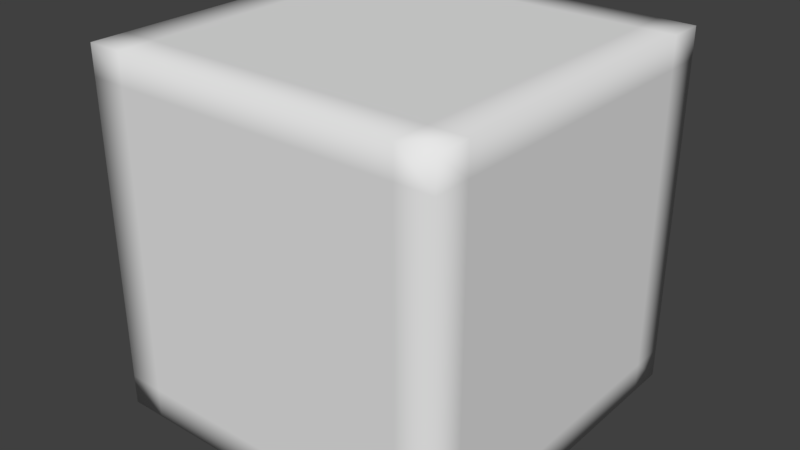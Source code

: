 # Source: cubecharacter.blend  (saved by Blender 2.79.0; exported with 4.5.12 LTS)
import bpy
from mathutils import Matrix  # noqa: F401  (used for matrix-valued properties, if any)

bpy.ops.wm.read_factory_settings(use_empty=True)
scene = bpy.context.scene
scene.name = 'Scene'

# ---- collections
col_collection_1 = bpy.data.collections.new('Collection 1'); scene.collection.children.link(col_collection_1)

# ---- materials (node trees are filled in below, after node groups)
mat_material = bpy.data.materials.new('Material')
mat_material.alpha_threshold = 0.0
mat_material.use_transparent_shadow = False
mat_material.roughness = 0.5
mat_material.line_color = (0.0, 0.0, 0.0, 1.0)

# ---- material node trees

# ---- world
world_world = bpy.data.worlds.new('World'); scene.world = world_world
world_world.color = (0.05088, 0.05088, 0.05088)
world_world.use_sun_shadow = False
world_world.sun_shadow_jitter_overblur = 0.0
world_world.cycles.sampling_method = 'MANUAL'

# ---- meshes
me_cube = bpy.data.meshes.new('Cube')
me_cube.from_pydata([(1.0, 1.0, -1.0), (1.0, -1.0, -1.0), (-1.0, -1.0, -1.0), (-1.0, 1.0, -1.0), (1.0, 1.0, 1.0), (1.0, -1.0, 1.0), (-1.0, -1.0, 1.0), (-1.0, 1.0, 1.0), (1.0, 0.6, -1.0), (1.0, 0.2, -1.0), (1.0, -0.2, -1.0), (1.0, -0.6, -1.0), (-1.0, -0.6, -1.0), (-1.0, -0.2, -1.0), (-1.0, 0.2, -1.0), (-1.0, 0.6, -1.0), (1.0, 0.6, 1.0), (1.0, 0.2, 1.0), (1.0, -0.2, 1.0), (1.0, -0.6, 1.0), (-1.0, -0.6, 1.0), (-1.0, -0.2, 1.0), (-1.0, 0.2, 1.0), (-1.0, 0.6, 1.0), (1.0, 1.0, -0.6667), (1.0, 1.0, -0.3333), (1.0, 1.0, 2.98e-08), (1.0, 1.0, 0.3333), (1.0, 1.0, 0.6667), (1.0, -1.0, -0.6667), (1.0, -1.0, -0.3333), (1.0, -1.0, 2.98e-08), (1.0, -1.0, 0.3333), (1.0, -1.0, 0.6667), (-1.0, -1.0, -0.6667), (-1.0, -1.0, -0.3333), (-1.0, -1.0, 2.98e-08), (-1.0, -1.0, 0.3333), (-1.0, -1.0, 0.6667), (-1.0, 1.0, -0.6667), (-1.0, 1.0, -0.3333), (-1.0, 1.0, 2.98e-08), (-1.0, 1.0, 0.3333), (-1.0, 1.0, 0.6667), (-1.0, -0.6, 0.6667), (-1.0, -0.6, 0.3333), (-1.0, -0.6, -2.98e-08), (-1.0, -0.6, -0.3333), (-1.0, -0.6, -0.6667), (-1.0, -0.2, 0.6667), (-1.0, -0.2, 0.3333), (-1.0, -0.2, -2.98e-08), (-1.0, -0.2, -0.3333), (-1.0, -0.2, -0.6667), (-1.0, 0.2, 0.6667), (-1.0, 0.2, 0.3333), (-1.0, 0.2, -2.98e-08), (-1.0, 0.2, -0.3333), (-1.0, 0.2, -0.6667), (-1.0, 0.6, 0.6667), (-1.0, 0.6, 0.3333), (-1.0, 0.6, -2.98e-08), (-1.0, 0.6, -0.3333), (-1.0, 0.6, -0.6667), (1.0, 0.6, 0.6667), (1.0, 0.6, 0.3333), (1.0, 0.6, -2.98e-08), (1.0, 0.6, -0.3333), (1.0, 0.6, -0.6667), (1.0, 0.2, 0.6667), (1.0, 0.2, 0.3333), (1.0, 0.2, -2.98e-08), (1.0, 0.2, -0.3333), (1.0, 0.2, -0.6667), (1.0, -0.2, 0.6667), (1.0, -0.2, 0.3333), (1.0, -0.2, -2.98e-08), (1.0, -0.2, -0.3333), (1.0, -0.2, -0.6667), (1.0, -0.6, 0.6667), (1.0, -0.6, 0.3333), (1.0, -0.6, -2.98e-08), (1.0, -0.6, -0.3333), (1.0, -0.6, -0.6667), (0.6, 1.0, -1.0), (0.2, 1.0, -1.0), (-0.2, 1.0, -1.0), (-0.6, 1.0, -1.0), (0.6, -1.0, -1.0), (0.2, -1.0, -1.0), (-0.2, -1.0, -1.0), (-0.6, -1.0, -1.0), (0.6, 1.0, 1.0), (0.2, 1.0, 1.0), (-0.2, 1.0, 1.0), (-0.6, 1.0, 1.0), (0.6, -1.0, 1.0), (0.2, -1.0, 1.0), (-0.2, -1.0, 1.0), (-0.6, -1.0, 1.0), (-0.6, 0.6, 1.0), (-0.2, 0.6, 1.0), (0.2, 0.6, 1.0), (0.6, 0.6, 1.0), (-0.6, 0.2, 1.0), (-0.2, 0.2, 1.0), (0.2, 0.2, 1.0), (0.6, 0.2, 1.0), (-0.6, -0.2, 1.0), (-0.2, -0.2, 1.0), (0.2, -0.2, 1.0), (0.6, -0.2, 1.0), (-0.6, -0.6, 1.0), (-0.2, -0.6, 1.0), (0.2, -0.6, 1.0), (0.6, -0.6, 1.0), (0.6, 0.6, -1.0), (0.2, 0.6, -1.0), (-0.2, 0.6, -1.0), (-0.6, 0.6, -1.0), (0.6, 0.2, -1.0), (0.2, 0.2, -1.0), (-0.2, 0.2, -1.0), (-0.6, 0.2, -1.0), (0.6, -0.2, -1.0), (0.2, -0.2, -1.0), (-0.2, -0.2, -1.0), (-0.6, -0.2, -1.0), (0.6, -0.6, -1.0), (0.2, -0.6, -1.0), (-0.2, -0.6, -1.0), (-0.6, -0.6, -1.0), (0.6, 1.0, 0.6667), (0.2, 1.0, 0.6667), (-0.2, 1.0, 0.6667), (-0.6, 1.0, 0.6667), (0.6, 1.0, 0.3333), (0.2, 1.0, 0.3333), (-0.2, 1.0, 0.3333), (-0.6, 1.0, 0.3333), (0.6, 1.0, 2.98e-08), (0.2, 1.0, 2.98e-08), (-0.2, 1.0, 2.98e-08), (-0.6, 1.0, 2.98e-08), (0.6, 1.0, -0.3333), (0.2, 1.0, -0.3333), (-0.2, 1.0, -0.3333), (-0.6, 1.0, -0.3333), (0.6, 1.0, -0.6667), (0.2, 1.0, -0.6667), (-0.2, 1.0, -0.6667), (-0.6, 1.0, -0.6667), (0.6, -1.0, -0.6667), (0.2, -1.0, -0.6667), (-0.2, -1.0, -0.6667), (-0.6, -1.0, -0.6667), (0.6, -1.0, -0.3333), (0.2, -1.0, -0.3333), (-0.2, -1.0, -0.3333), (-0.6, -1.0, -0.3333), (0.6, -1.0, 2.98e-08), (0.2, -1.0, 2.98e-08), (-0.2, -1.0, 2.98e-08), (-0.6, -1.0, 2.98e-08), (0.6, -1.0, 0.3333), (0.2, -1.0, 0.3333), (-0.2, -1.0, 0.3333), (-0.6, -1.0, 0.3333), (0.6, -1.0, 0.6667), (0.2, -1.0, 0.6667), (-0.2, -1.0, 0.6667), (-0.6, -1.0, 0.6667), (1.0, -0.8, -1.0), (-0.8, 1.0, -1.0), (1.0, 1.0, 0.8333), (-0.8, -1.0, -1.0), (1.0, -1.0, 0.8333), (-1.0, 0.8, -1.0), (-1.0, -1.0, 0.8333), (-1.0, 1.0, 0.8333), (1.0, -0.8, 1.0), (-0.8, 1.0, 1.0), (-0.8, -1.0, 1.0), (-1.0, 0.8, 1.0), (1.0, 0.8, -1.0), (1.0, 0.4, -1.0), (1.0, -5.96e-08, -1.0), (1.0, -0.4, -1.0), (-1.0, -0.8, -1.0), (-1.0, -0.4, -1.0), (-1.0, 2.682e-07, -1.0), (-1.0, 0.4, -1.0), (1.0, 0.8, 1.0), (1.0, 0.4, 1.0), (1.0, -5.96e-07, 1.0), (1.0, -0.4, 1.0), (-1.0, -0.8, 1.0), (-1.0, -0.4, 1.0), (-1.0, 2.235e-07, 1.0), (-1.0, 0.4, 1.0), (-1.0, -0.6, -0.8333), (-1.0, -0.2, -0.8333), (-1.0, 0.2, -0.8333), (-1.0, 0.6, -0.8333), (1.0, 0.6, -0.8333), (1.0, 0.2, -0.8333), (1.0, -0.2, -0.8333), (1.0, -0.6, -0.8333), (0.8, 0.6, 1.0), (0.8, 0.2, 1.0), (0.8, -0.2, 1.0), (0.8, -0.6, 1.0), (-0.8, 0.6, -1.0), (-0.8, 0.2, -1.0), (-0.8, -0.2, -1.0), (-0.8, -0.6, -1.0), (1.0, 1.0, -0.8333), (1.0, 1.0, -0.5), (1.0, 1.0, -0.1667), (1.0, 1.0, 0.1667), (1.0, 1.0, 0.5), (1.0, -1.0, -0.8333), (1.0, -1.0, -0.5), (1.0, -1.0, -0.1667), (1.0, -1.0, 0.1667), (1.0, -1.0, 0.5), (-1.0, -1.0, -0.8333), (-1.0, -1.0, -0.5), (-1.0, -1.0, -0.1667), (-1.0, -1.0, 0.1667), (-1.0, -1.0, 0.5), (-1.0, 1.0, -0.8333), (-1.0, 1.0, -0.5), (-1.0, 1.0, -0.1667), (-1.0, 1.0, 0.1667), (-1.0, 1.0, 0.5), (-1.0, -0.6, 0.8333), (-1.0, -0.6, 0.5), (-1.0, -0.6, 0.1667), (-1.0, -0.6, -0.1667), (-1.0, -0.6, -0.5), (-1.0, -0.2, 0.8333), (-1.0, -0.2, 0.5), (-1.0, -0.2, 0.1667), (-1.0, -0.2, -0.1667), (-1.0, -0.2, -0.5), (-1.0, 0.2, 0.8333), (-1.0, 0.2, 0.5), (-1.0, 0.2, 0.1667), (-1.0, 0.2, -0.1667), (-1.0, 0.2, -0.5), (-1.0, 0.6, 0.8333), (-1.0, 0.6, 0.5), (-1.0, 0.6, 0.1667), (-1.0, 0.6, -0.1667), (-1.0, 0.6, -0.5), (1.0, 0.6, 0.8333), (1.0, 0.6, 0.5), (1.0, 0.6, 0.1667), (1.0, 0.6, -0.1667), (1.0, 0.6, -0.5), (1.0, 0.2, 0.8333), (1.0, 0.2, 0.5), (1.0, 0.2, 0.1667), (1.0, 0.2, -0.1667), (1.0, 0.2, -0.5), (1.0, -0.2, 0.8333), (1.0, -0.2, 0.5), (1.0, -0.2, 0.1667), (1.0, -0.2, -0.1667), (1.0, -0.2, -0.5), (1.0, -0.6, 0.8333), (1.0, -0.6, 0.5), (1.0, -0.6, 0.1667), (1.0, -0.6, -0.1667), (1.0, -0.6, -0.5), (1.0, -0.4, -0.6667), (1.0, -0.4, -0.3333), (1.0, -0.4, -2.98e-08), (1.0, -0.4, 0.3333), (1.0, -0.4, 0.6667), (1.0, -1.49e-07, -0.6667), (1.0, -2.384e-07, -0.3333), (1.0, -3.278e-07, -2.98e-08), (1.0, -4.172e-07, 0.3333), (1.0, -5.066e-07, 0.6667), (1.0, 0.4, -0.6667), (1.0, 0.4, -0.3333), (1.0, 0.4, -2.98e-08), (1.0, 0.4, 0.3333), (1.0, 0.4, 0.6667), (1.0, 0.8, -0.6667), (1.0, 0.8, -0.3333), (1.0, 0.8, 0.0), (1.0, 0.8, 0.3333), (1.0, 0.8, 0.6667), (-1.0, 0.4, -0.6667), (-1.0, 0.4, -0.3333), (-1.0, 0.4, -2.98e-08), (-1.0, 0.4, 0.3333), (-1.0, 0.4, 0.6667), (-1.0, 2.682e-07, -0.6667), (-1.0, 2.533e-07, -0.3333), (-1.0, 2.384e-07, -2.98e-08), (-1.0, 2.384e-07, 0.3333), (-1.0, 2.384e-07, 0.6667), (-1.0, -0.4, -0.6667), (-1.0, -0.4, -0.3333), (-1.0, -0.4, -2.98e-08), (-1.0, -0.4, 0.3333), (-1.0, -0.4, 0.6667), (-1.0, -0.8, -0.6667), (-1.0, -0.8, -0.3333), (-1.0, -0.8, 0.0), (-1.0, -0.8, 0.3333), (-1.0, -0.8, 0.6667), (-0.8, 1.0, 0.6667), (-0.8, 1.0, 0.3333), (-0.8, 1.0, 2.98e-08), (-0.8, 1.0, -0.3333), (-0.8, 1.0, -0.6667), (-1.0, 0.8, -0.6667), (-1.0, 0.8, -0.3333), (-1.0, 0.8, 0.0), (-1.0, 0.8, 0.3333), (-1.0, 0.8, 0.6667), (-0.8, -1.0, -0.6667), (-0.8, -1.0, -0.3333), (-0.8, -1.0, 2.98e-08), (-0.8, -1.0, 0.3333), (-0.8, -1.0, 0.6667), (1.0, -0.8, -0.6667), (1.0, -0.8, -0.3333), (1.0, -0.8, 0.0), (1.0, -0.8, 0.3333), (1.0, -0.8, 0.6667), (0.8, 1.0, -1.0), (0.4, 1.0, -1.0), (1.341e-07, 1.0, -1.0), (-0.4, 1.0, -1.0), (0.8, -1.0, -1.0), (0.4, -1.0, -1.0), (-2.98e-08, -1.0, -1.0), (-0.4, -1.0, -1.0), (0.8, 1.0, 1.0), (0.4, 1.0, 1.0), (2.384e-07, 1.0, 1.0), (-0.4, 1.0, 1.0), (0.8, -1.0, 1.0), (0.4, -1.0, 1.0), (-4.917e-07, -1.0, 1.0), (-0.4, -1.0, 1.0), (-0.8, 0.6, 1.0), (-0.4, 0.6, 1.0), (1.49e-07, 0.6, 1.0), (0.4, 0.6, 1.0), (-0.8, 0.2, 1.0), (-0.4, 0.2, 1.0), (0.0, 0.2, 1.0), (0.4, 0.2, 1.0), (-0.8, -0.2, 1.0), (-0.4, -0.2, 1.0), (-1.788e-07, -0.2, 1.0), (0.4, -0.2, 1.0), (-0.8, -0.6, 1.0), (-0.4, -0.6, 1.0), (-3.427e-07, -0.6, 1.0), (0.4, -0.6, 1.0), (0.8, 0.6, -1.0), (0.4, 0.6, -1.0), (1.043e-07, 0.6, -1.0), (-0.4, 0.6, -1.0), (0.8, 0.2, -1.0), (0.4, 0.2, -1.0), (7.451e-08, 0.2, -1.0), (-0.4, 0.2, -1.0), (0.8, -0.2, -1.0), (0.4, -0.2, -1.0), (5.96e-08, -0.2, -1.0), (-0.4, -0.2, -1.0), (0.8, -0.6, -1.0), (0.4, -0.6, -1.0), (0.0, -0.6, -1.0), (-0.4, -0.6, -1.0), (0.8, 1.0, 0.6667), (0.4, 1.0, 0.6667), (2.831e-07, 1.0, 0.6667), (-0.4, 1.0, 0.6667), (0.8, 1.0, 0.3333), (0.4, 1.0, 0.3333), (2.086e-07, 1.0, 0.3333), (-0.4, 1.0, 0.3333), (0.8, 1.0, 2.98e-08), (0.4, 1.0, 2.98e-08), (2.086e-07, 1.0, 2.98e-08), (-0.4, 1.0, 2.98e-08), (0.8, 1.0, -0.3333), (0.4, 1.0, -0.3333), (2.384e-07, 1.0, -0.3333), (-0.4, 1.0, -0.3333), (0.8, 1.0, -0.6667), (0.4, 1.0, -0.6667), (1.937e-07, 1.0, -0.6667), (-0.4, 1.0, -0.6667), (0.8, -1.0, -0.6667), (0.4, -1.0, -0.6667), (-1.192e-07, -1.0, -0.6667), (-0.4, -1.0, -0.6667), (0.8, -1.0, -0.3333), (0.4, -1.0, -0.3333), (-1.788e-07, -1.0, -0.3333), (-0.4, -1.0, -0.3333), (0.8, -1.0, 2.98e-08), (0.4, -1.0, 2.98e-08), (-2.98e-07, -1.0, 2.98e-08), (-0.4, -1.0, 2.98e-08), (0.8, -1.0, 0.3333), (0.4, -1.0, 0.3333), (-3.725e-07, -1.0, 0.3333), (-0.4, -1.0, 0.3333), (0.8, -1.0, 0.6667), (0.4, -1.0, 0.6667), (-4.619e-07, -1.0, 0.6667), (-0.4, -1.0, 0.6667), (0.6, -1.0, 0.5), (0.2, -1.0, 0.5), (-0.2, -1.0, 0.5), (-0.6, -1.0, 0.5), (0.6, -1.0, 0.1667), (0.2, -1.0, 0.1667), (-0.2, -1.0, 0.1667), (-0.6, -1.0, 0.1667), (0.6, -1.0, -0.1667), (0.2, -1.0, -0.1667), (-0.2, -1.0, -0.1667), (-0.6, -1.0, -0.1667), (0.6, -1.0, -0.5), (0.2, -1.0, -0.5), (-0.2, -1.0, -0.5), (-0.6, -1.0, -0.5), (0.6, -1.0, -0.8333), (0.2, -1.0, -0.8333), (-0.2, -1.0, -0.8333), (-0.6, -1.0, -0.8333), (0.6, 1.0, -0.5), (0.2, 1.0, -0.5), (-0.2, 1.0, -0.5), (-0.6, 1.0, -0.5), (0.6, 1.0, -0.1667), (0.2, 1.0, -0.1667), (-0.2, 1.0, -0.1667), (-0.6, 1.0, -0.1667), (0.6, 1.0, 0.1667), (0.2, 1.0, 0.1667), (-0.2, 1.0, 0.1667), (-0.6, 1.0, 0.1667), (0.6, 1.0, 0.5), (0.2, 1.0, 0.5), (-0.2, 1.0, 0.5), (-0.6, 1.0, 0.5), (0.6, 1.0, 0.8333), (0.2, 1.0, 0.8333), (-0.2, 1.0, 0.8333), (-0.6, 1.0, 0.8333), (0.6, -0.4, -1.0), (0.2, -0.4, -1.0), (-0.2, -0.4, -1.0), (-0.6, -0.4, -1.0), (0.6, 0.0, -1.0), (0.2, 7.451e-08, -1.0), (-0.2, 1.49e-07, -1.0), (-0.6, 2.086e-07, -1.0), (0.6, 0.4, -1.0), (0.2, 0.4, -1.0), (-0.2, 0.4, -1.0), (-0.6, 0.4, -1.0), (0.6, 0.8, -1.0), (0.2, 0.8, -1.0), (-0.2, 0.8, -1.0), (-0.6, 0.8, -1.0), (0.6, -0.4, 1.0), (0.2, -0.4, 1.0), (-0.2, -0.4, 1.0), (-0.6, -0.4, 1.0), (0.6, -4.321e-07, 1.0), (0.2, -2.682e-07, 1.0), (-0.2, -1.043e-07, 1.0), (-0.6, 5.96e-08, 1.0), (0.6, 0.4, 1.0), (0.2, 0.4, 1.0), (-0.2, 0.4, 1.0), (-0.6, 0.4, 1.0), (0.6, 0.8, 1.0), (0.2, 0.8, 1.0), (-0.2, 0.8, 1.0), (-0.6, 0.8, 1.0), (0.6, 1.0, -0.8333), (0.2, 1.0, -0.8333), (-0.2, 1.0, -0.8333), (-0.6, 1.0, -0.8333), (0.6, -1.0, 0.8333), (0.2, -1.0, 0.8333), (-0.2, -1.0, 0.8333), (-0.6, -1.0, 0.8333), (0.6, -0.8, 1.0), (0.2, -0.8, 1.0), (-0.2, -0.8, 1.0), (-0.6, -0.8, 1.0), (0.6, -0.8, -1.0), (0.2, -0.8, -1.0), (-0.2, -0.8, -1.0), (-0.6, -0.8, -1.0), (-0.4, -0.8, -1.0), (-1.49e-08, -0.8, -1.0), (0.4, -0.8, -1.0), (0.8, -0.8, -1.0), (-0.4, -0.8, 1.0), (-4.172e-07, -0.8, 1.0), (0.4, -0.8, 1.0), (0.8, -0.8, 1.0), (-0.4, -1.0, 0.8333), (-4.768e-07, -1.0, 0.8333), (0.4, -1.0, 0.8333), (0.8, -1.0, 0.8333), (-0.4, 1.0, -0.8333), (1.639e-07, 1.0, -0.8333), (0.4, 1.0, -0.8333), (0.8, 1.0, -0.8333), (-0.4, 0.8, 1.0), (1.937e-07, 0.8, 1.0), (0.4, 0.8, 1.0), (0.8, 0.8, 1.0), (-0.4, 0.4, 1.0), (7.451e-08, 0.4, 1.0), (0.4, 0.4, 1.0), (0.8, 0.4, 1.0), (-0.4, -1.49e-08, 1.0), (-8.941e-08, -1.937e-07, 1.0), (0.4, -3.427e-07, 1.0), (0.8, -5.215e-07, 1.0), (-0.4, -0.4, 1.0), (-2.608e-07, -0.4, 1.0), (0.4, -0.4, 1.0), (0.8, -0.4, 1.0), (-0.4, 0.8, -1.0), (1.192e-07, 0.8, -1.0), (0.4, 0.8, -1.0), (0.8, 0.8, -1.0), (-0.4, 0.4, -1.0), (8.941e-08, 0.4, -1.0), (0.4, 0.4, -1.0), (0.8, 0.4, -1.0), (-0.4, 1.788e-07, -1.0), (5.96e-08, 1.118e-07, -1.0), (0.4, 3.725e-08, -1.0), (0.8, -2.98e-08, -1.0), (-0.4, -0.4, -1.0), (2.98e-08, -0.4, -1.0), (0.4, -0.4, -1.0), (0.8, -0.4, -1.0), (-0.4, 1.0, 0.8333), (2.533e-07, 1.0, 0.8333), (0.4, 1.0, 0.8333), (0.8, 1.0, 0.8333), (-0.4, 1.0, 0.5), (2.533e-07, 1.0, 0.5), (0.4, 1.0, 0.5), (0.8, 1.0, 0.5), (-0.4, 1.0, 0.1667), (2.086e-07, 1.0, 0.1667), (0.4, 1.0, 0.1667), (0.8, 1.0, 0.1667), (-0.4, 1.0, -0.1667), (2.235e-07, 1.0, -0.1667), (0.4, 1.0, -0.1667), (0.8, 1.0, -0.1667), (-0.4, 1.0, -0.5), (2.235e-07, 1.0, -0.5), (0.4, 1.0, -0.5), (0.8, 1.0, -0.5), (-0.4, -1.0, -0.8333), (-7.451e-08, -1.0, -0.8333), (0.4, -1.0, -0.8333), (0.8, -1.0, -0.8333), (-0.4, -1.0, -0.5), (-1.49e-07, -1.0, -0.5), (0.4, -1.0, -0.5), (0.8, -1.0, -0.5), (-0.4, -1.0, -0.1667), (-2.384e-07, -1.0, -0.1667), (0.4, -1.0, -0.1667), (0.8, -1.0, -0.1667), (-0.4, -1.0, 0.1667), (-3.427e-07, -1.0, 0.1667), (0.4, -1.0, 0.1667), (0.8, -1.0, 0.1667), (-0.4, -1.0, 0.5), (-4.172e-07, -1.0, 0.5), (0.4, -1.0, 0.5), (0.8, -1.0, 0.5), (1.0, -0.8, 0.5), (1.0, -0.8, 0.1667), (1.0, -0.8, -0.1667), (1.0, -0.8, -0.5), (1.0, -0.8, -0.8333), (-0.8, -1.0, 0.5), (-0.8, -1.0, 0.1667), (-0.8, -1.0, -0.1667), (-0.8, -1.0, -0.5), (-0.8, -1.0, -0.8333), (-1.0, 0.8, 0.5), (-1.0, 0.8, 0.1667), (-1.0, 0.8, -0.1667), (-1.0, 0.8, -0.5), (-1.0, 0.8, -0.8333), (-0.8, 1.0, -0.5), (-0.8, 1.0, -0.1667), (-0.8, 1.0, 0.1667), (-0.8, 1.0, 0.5), (-0.8, 1.0, 0.8333), (-1.0, -0.8, 0.5), (-1.0, -0.8, 0.1667), (-1.0, -0.8, -0.1667), (-1.0, -0.8, -0.5), (-1.0, -0.8, -0.8333), (-1.0, -0.4, 0.5), (-1.0, -0.4, 0.1667), (-1.0, -0.4, -0.1667), (-1.0, -0.4, -0.5), (-1.0, -0.4, -0.8333), (-1.0, 2.384e-07, 0.5), (-1.0, 2.384e-07, 0.1667), (-1.0, 2.533e-07, -0.1667), (-1.0, 2.533e-07, -0.5), (-1.0, 2.682e-07, -0.8333), (-1.0, 0.4, 0.5), (-1.0, 0.4, 0.1667), (-1.0, 0.4, -0.1667), (-1.0, 0.4, -0.5), (-1.0, 0.4, -0.8333), (1.0, 0.8, 0.5), (1.0, 0.8, 0.1667), (1.0, 0.8, -0.1667), (1.0, 0.8, -0.5), (1.0, 0.8, -0.8333), (1.0, 0.4, 0.5), (1.0, 0.4, 0.1667), (1.0, 0.4, -0.1667), (1.0, 0.4, -0.5), (1.0, 0.4, -0.8333), (1.0, -4.619e-07, 0.5), (1.0, -3.725e-07, 0.1667), (1.0, -2.831e-07, -0.1667), (1.0, -1.937e-07, -0.5), (1.0, -1.043e-07, -0.8333), (1.0, -0.4, 0.5), (1.0, -0.4, 0.1667), (1.0, -0.4, -0.1667), (1.0, -0.4, -0.5), (1.0, -0.4, -0.8333), (-0.8, -0.4, -1.0), (-0.8, 2.384e-07, -1.0), (-0.8, 0.4, -1.0), (-0.8, 0.8, -1.0), (-0.8, -0.4, 1.0), (-0.8, 1.341e-07, 1.0), (-0.8, 0.4, 1.0), (-0.8, 0.8, 1.0), (1.0, -0.4, 0.8333), (1.0, -5.513e-07, 0.8333), (1.0, 0.4, 0.8333), (1.0, 0.8, 0.8333), (-1.0, 0.4, 0.8333), (-1.0, 2.235e-07, 0.8333), (-1.0, -0.4, 0.8333), (-1.0, -0.8, 0.8333), (-0.8, 1.0, -0.8333), (-1.0, 0.8, 0.8333), (-0.8, -1.0, 0.8333), (1.0, -0.8, 0.8333), (-0.8, -0.8, 1.0), (-0.8, -0.8, -1.0)], [], [(681, 175, 2, 188), (680, 196, 6, 182), (679, 180, 5, 176), (678, 182, 6, 178), (677, 183, 7, 179), (676, 173, 3, 231), (675, 196, 20, 236), (674, 197, 21, 241), (673, 198, 22, 246), (672, 199, 23, 251), (671, 192, 16, 256), (670, 193, 17, 261), (669, 194, 18, 266), (668, 195, 19, 271), (667, 183, 23, 352), (666, 199, 22, 356), (665, 198, 21, 360), (664, 197, 20, 364), (663, 212, 15, 177), (662, 213, 14, 191), (661, 214, 13, 190), (660, 215, 12, 189), (659, 276, 83, 207), (658, 277, 82, 275), (657, 278, 81, 274), (656, 279, 80, 273), (655, 280, 79, 272), (654, 281, 78, 206), (653, 282, 77, 270), (652, 283, 76, 269), (651, 284, 75, 268), (650, 285, 74, 267), (649, 286, 73, 205), (648, 287, 72, 265), (647, 288, 71, 264), (646, 289, 70, 263), (645, 290, 69, 262), (644, 291, 68, 204), (643, 292, 67, 260), (642, 293, 66, 259), (641, 294, 65, 258), (640, 295, 64, 257), (639, 296, 63, 203), (638, 297, 62, 255), (637, 298, 61, 254), (636, 299, 60, 253), (635, 300, 59, 252), (634, 301, 58, 202), (633, 302, 57, 250), (632, 303, 56, 249), (631, 304, 55, 248), (630, 305, 54, 247), (629, 306, 53, 201), (628, 307, 52, 245), (627, 308, 51, 244), (626, 309, 50, 243), (625, 310, 49, 242), (624, 311, 48, 200), (623, 312, 47, 240), (622, 313, 46, 239), (621, 314, 45, 238), (620, 315, 44, 237), (619, 316, 43, 179), (618, 317, 42, 235), (617, 318, 41, 234), (616, 319, 40, 233), (615, 320, 39, 232), (614, 321, 39, 231), (613, 322, 40, 232), (612, 323, 41, 233), (611, 324, 42, 234), (610, 325, 43, 235), (609, 326, 34, 226), (608, 327, 35, 227), (607, 328, 36, 228), (606, 329, 37, 229), (605, 330, 38, 230), (604, 331, 29, 221), (603, 332, 30, 222), (602, 333, 31, 223), (601, 334, 32, 224), (600, 335, 33, 225), (599, 420, 168, 424), (598, 421, 169, 425), (597, 422, 170, 426), (596, 423, 171, 427), (595, 416, 164, 428), (594, 417, 165, 429), (593, 418, 166, 430), (592, 419, 167, 431), (591, 412, 160, 432), (590, 413, 161, 433), (589, 414, 162, 434), (588, 415, 163, 435), (587, 408, 156, 436), (586, 409, 157, 437), (585, 410, 158, 438), (584, 411, 159, 439), (583, 404, 152, 440), (582, 405, 153, 441), (581, 406, 154, 442), (580, 407, 155, 443), (579, 400, 148, 444), (578, 401, 149, 445), (577, 402, 150, 446), (576, 403, 151, 447), (575, 396, 144, 448), (574, 397, 145, 449), (573, 398, 146, 450), (572, 399, 147, 451), (571, 392, 140, 452), (570, 393, 141, 453), (569, 394, 142, 454), (568, 395, 143, 455), (567, 388, 136, 456), (566, 389, 137, 457), (565, 390, 138, 458), (564, 391, 139, 459), (563, 384, 132, 460), (562, 385, 133, 461), (561, 386, 134, 462), (560, 387, 135, 463), (559, 380, 128, 464), (558, 381, 129, 465), (557, 382, 130, 466), (556, 383, 131, 467), (555, 376, 124, 468), (554, 377, 125, 469), (553, 378, 126, 470), (552, 379, 127, 471), (551, 372, 120, 472), (550, 373, 121, 473), (549, 374, 122, 474), (548, 375, 123, 475), (547, 368, 116, 476), (546, 369, 117, 477), (545, 370, 118, 478), (544, 371, 119, 479), (543, 480, 115, 211), (542, 481, 114, 367), (541, 482, 113, 366), (540, 483, 112, 365), (539, 484, 111, 210), (538, 485, 110, 363), (537, 486, 109, 362), (536, 487, 108, 361), (535, 488, 107, 209), (534, 489, 106, 359), (533, 490, 105, 358), (532, 491, 104, 357), (531, 492, 103, 208), (530, 493, 102, 355), (529, 494, 101, 354), (528, 495, 100, 353), (527, 336, 84, 496), (526, 337, 85, 497), (525, 338, 86, 498), (524, 339, 87, 499), (523, 348, 96, 500), (522, 349, 97, 501), (521, 350, 98, 502), (520, 351, 99, 503), (519, 504, 96, 348), (518, 505, 97, 349), (517, 506, 98, 350), (516, 507, 99, 351), (515, 340, 88, 508), (514, 341, 89, 509), (513, 342, 90, 510), (512, 343, 91, 511), (383, 512, 511, 131), (130, 510, 512, 383), (510, 90, 343, 512), (382, 513, 510, 130), (129, 509, 513, 382), (509, 89, 342, 513), (381, 514, 509, 129), (128, 508, 514, 381), (508, 88, 341, 514), (380, 515, 508, 128), (11, 172, 515, 380), (172, 1, 340, 515), (506, 516, 351, 98), (113, 365, 516, 506), (365, 112, 507, 516), (505, 517, 350, 97), (114, 366, 517, 505), (366, 113, 506, 517), (504, 518, 349, 96), (115, 367, 518, 504), (367, 114, 505, 518), (180, 519, 348, 5), (19, 211, 519, 180), (211, 115, 504, 519), (423, 520, 503, 171), (170, 502, 520, 423), (502, 98, 351, 520), (422, 521, 502, 170), (169, 501, 521, 422), (501, 97, 350, 521), (421, 522, 501, 169), (168, 500, 522, 421), (500, 96, 349, 522), (420, 523, 500, 168), (33, 176, 523, 420), (176, 5, 348, 523), (403, 524, 499, 151), (150, 498, 524, 403), (498, 86, 339, 524), (402, 525, 498, 150), (149, 497, 525, 402), (497, 85, 338, 525), (401, 526, 497, 149), (148, 496, 526, 401), (496, 84, 337, 526), (400, 527, 496, 148), (24, 216, 527, 400), (216, 0, 336, 527), (494, 528, 353, 101), (94, 347, 528, 494), (347, 95, 495, 528), (493, 529, 354, 102), (93, 346, 529, 493), (346, 94, 494, 529), (492, 530, 355, 103), (92, 345, 530, 492), (345, 93, 493, 530), (192, 531, 208, 16), (4, 344, 531, 192), (344, 92, 492, 531), (490, 532, 357, 105), (101, 353, 532, 490), (353, 100, 491, 532), (489, 533, 358, 106), (102, 354, 533, 489), (354, 101, 490, 533), (488, 534, 359, 107), (103, 355, 534, 488), (355, 102, 489, 534), (193, 535, 209, 17), (16, 208, 535, 193), (208, 103, 488, 535), (486, 536, 361, 109), (105, 357, 536, 486), (357, 104, 487, 536), (485, 537, 362, 110), (106, 358, 537, 485), (358, 105, 486, 537), (484, 538, 363, 111), (107, 359, 538, 484), (359, 106, 485, 538), (194, 539, 210, 18), (17, 209, 539, 194), (209, 107, 484, 539), (482, 540, 365, 113), (109, 361, 540, 482), (361, 108, 483, 540), (481, 541, 366, 114), (110, 362, 541, 481), (362, 109, 482, 541), (480, 542, 367, 115), (111, 363, 542, 480), (363, 110, 481, 542), (195, 543, 211, 19), (18, 210, 543, 195), (210, 111, 480, 543), (339, 544, 479, 87), (86, 478, 544, 339), (478, 118, 371, 544), (338, 545, 478, 86), (85, 477, 545, 338), (477, 117, 370, 545), (337, 546, 477, 85), (84, 476, 546, 337), (476, 116, 369, 546), (336, 547, 476, 84), (0, 184, 547, 336), (184, 8, 368, 547), (371, 548, 475, 119), (118, 474, 548, 371), (474, 122, 375, 548), (370, 549, 474, 118), (117, 473, 549, 370), (473, 121, 374, 549), (369, 550, 473, 117), (116, 472, 550, 369), (472, 120, 373, 550), (368, 551, 472, 116), (8, 185, 551, 368), (185, 9, 372, 551), (375, 552, 471, 123), (122, 470, 552, 375), (470, 126, 379, 552), (374, 553, 470, 122), (121, 469, 553, 374), (469, 125, 378, 553), (373, 554, 469, 121), (120, 468, 554, 373), (468, 124, 377, 554), (372, 555, 468, 120), (9, 186, 555, 372), (186, 10, 376, 555), (379, 556, 467, 127), (126, 466, 556, 379), (466, 130, 383, 556), (378, 557, 466, 126), (125, 465, 557, 378), (465, 129, 382, 557), (377, 558, 465, 125), (124, 464, 558, 377), (464, 128, 381, 558), (376, 559, 464, 124), (10, 187, 559, 376), (187, 11, 380, 559), (347, 560, 463, 95), (94, 462, 560, 347), (462, 134, 387, 560), (346, 561, 462, 94), (93, 461, 561, 346), (461, 133, 386, 561), (345, 562, 461, 93), (92, 460, 562, 345), (460, 132, 385, 562), (344, 563, 460, 92), (4, 174, 563, 344), (174, 28, 384, 563), (387, 564, 459, 135), (134, 458, 564, 387), (458, 138, 391, 564), (386, 565, 458, 134), (133, 457, 565, 386), (457, 137, 390, 565), (385, 566, 457, 133), (132, 456, 566, 385), (456, 136, 389, 566), (384, 567, 456, 132), (28, 220, 567, 384), (220, 27, 388, 567), (391, 568, 455, 139), (138, 454, 568, 391), (454, 142, 395, 568), (390, 569, 454, 138), (137, 453, 569, 390), (453, 141, 394, 569), (389, 570, 453, 137), (136, 452, 570, 389), (452, 140, 393, 570), (388, 571, 452, 136), (27, 219, 571, 388), (219, 26, 392, 571), (395, 572, 451, 143), (142, 450, 572, 395), (450, 146, 399, 572), (394, 573, 450, 142), (141, 449, 573, 394), (449, 145, 398, 573), (393, 574, 449, 141), (140, 448, 574, 393), (448, 144, 397, 574), (392, 575, 448, 140), (26, 218, 575, 392), (218, 25, 396, 575), (399, 576, 447, 147), (146, 446, 576, 399), (446, 150, 403, 576), (398, 577, 446, 146), (145, 445, 577, 398), (445, 149, 402, 577), (397, 578, 445, 145), (144, 444, 578, 397), (444, 148, 401, 578), (396, 579, 444, 144), (25, 217, 579, 396), (217, 24, 400, 579), (343, 580, 443, 91), (90, 442, 580, 343), (442, 154, 407, 580), (342, 581, 442, 90), (89, 441, 581, 342), (441, 153, 406, 581), (341, 582, 441, 89), (88, 440, 582, 341), (440, 152, 405, 582), (340, 583, 440, 88), (1, 221, 583, 340), (221, 29, 404, 583), (407, 584, 439, 155), (154, 438, 584, 407), (438, 158, 411, 584), (406, 585, 438, 154), (153, 437, 585, 406), (437, 157, 410, 585), (405, 586, 437, 153), (152, 436, 586, 405), (436, 156, 409, 586), (404, 587, 436, 152), (29, 222, 587, 404), (222, 30, 408, 587), (411, 588, 435, 159), (158, 434, 588, 411), (434, 162, 415, 588), (410, 589, 434, 158), (157, 433, 589, 410), (433, 161, 414, 589), (409, 590, 433, 157), (156, 432, 590, 409), (432, 160, 413, 590), (408, 591, 432, 156), (30, 223, 591, 408), (223, 31, 412, 591), (415, 592, 431, 163), (162, 430, 592, 415), (430, 166, 419, 592), (414, 593, 430, 162), (161, 429, 593, 414), (429, 165, 418, 593), (413, 594, 429, 161), (160, 428, 594, 413), (428, 164, 417, 594), (412, 595, 428, 160), (31, 224, 595, 412), (224, 32, 416, 595), (419, 596, 427, 167), (166, 426, 596, 419), (426, 170, 423, 596), (418, 597, 426, 166), (165, 425, 597, 418), (425, 169, 422, 597), (417, 598, 425, 165), (164, 424, 598, 417), (424, 168, 421, 598), (416, 599, 424, 164), (32, 225, 599, 416), (225, 33, 420, 599), (334, 600, 225, 32), (80, 272, 600, 334), (272, 79, 335, 600), (333, 601, 224, 31), (81, 273, 601, 333), (273, 80, 334, 601), (332, 602, 223, 30), (82, 274, 602, 332), (274, 81, 333, 602), (331, 603, 222, 29), (83, 275, 603, 331), (275, 82, 332, 603), (172, 604, 221, 1), (11, 207, 604, 172), (207, 83, 331, 604), (329, 605, 230, 37), (167, 427, 605, 329), (427, 171, 330, 605), (328, 606, 229, 36), (163, 431, 606, 328), (431, 167, 329, 606), (327, 607, 228, 35), (159, 435, 607, 327), (435, 163, 328, 607), (326, 608, 227, 34), (155, 439, 608, 326), (439, 159, 327, 608), (175, 609, 226, 2), (91, 443, 609, 175), (443, 155, 326, 609), (324, 610, 235, 42), (60, 252, 610, 324), (252, 59, 325, 610), (323, 611, 234, 41), (61, 253, 611, 323), (253, 60, 324, 611), (322, 612, 233, 40), (62, 254, 612, 322), (254, 61, 323, 612), (321, 613, 232, 39), (63, 255, 613, 321), (255, 62, 322, 613), (177, 614, 231, 3), (15, 203, 614, 177), (203, 63, 321, 614), (319, 615, 232, 40), (147, 447, 615, 319), (447, 151, 320, 615), (318, 616, 233, 41), (143, 451, 616, 318), (451, 147, 319, 616), (317, 617, 234, 42), (139, 455, 617, 317), (455, 143, 318, 617), (316, 618, 235, 43), (135, 459, 618, 316), (459, 139, 317, 618), (181, 619, 179, 7), (95, 463, 619, 181), (463, 135, 316, 619), (314, 620, 237, 45), (37, 230, 620, 314), (230, 38, 315, 620), (313, 621, 238, 46), (36, 229, 621, 313), (229, 37, 314, 621), (312, 622, 239, 47), (35, 228, 622, 312), (228, 36, 313, 622), (311, 623, 240, 48), (34, 227, 623, 311), (227, 35, 312, 623), (188, 624, 200, 12), (2, 226, 624, 188), (226, 34, 311, 624), (309, 625, 242, 50), (45, 237, 625, 309), (237, 44, 310, 625), (308, 626, 243, 51), (46, 238, 626, 308), (238, 45, 309, 626), (307, 627, 244, 52), (47, 239, 627, 307), (239, 46, 308, 627), (306, 628, 245, 53), (48, 240, 628, 306), (240, 47, 307, 628), (189, 629, 201, 13), (12, 200, 629, 189), (200, 48, 306, 629), (304, 630, 247, 55), (50, 242, 630, 304), (242, 49, 305, 630), (303, 631, 248, 56), (51, 243, 631, 303), (243, 50, 304, 631), (302, 632, 249, 57), (52, 244, 632, 302), (244, 51, 303, 632), (301, 633, 250, 58), (53, 245, 633, 301), (245, 52, 302, 633), (190, 634, 202, 14), (13, 201, 634, 190), (201, 53, 301, 634), (299, 635, 252, 60), (55, 247, 635, 299), (247, 54, 300, 635), (298, 636, 253, 61), (56, 248, 636, 298), (248, 55, 299, 636), (297, 637, 254, 62), (57, 249, 637, 297), (249, 56, 298, 637), (296, 638, 255, 63), (58, 250, 638, 296), (250, 57, 297, 638), (191, 639, 203, 15), (14, 202, 639, 191), (202, 58, 296, 639), (294, 640, 257, 65), (27, 220, 640, 294), (220, 28, 295, 640), (293, 641, 258, 66), (26, 219, 641, 293), (219, 27, 294, 641), (292, 642, 259, 67), (25, 218, 642, 292), (218, 26, 293, 642), (291, 643, 260, 68), (24, 217, 643, 291), (217, 25, 292, 643), (184, 644, 204, 8), (0, 216, 644, 184), (216, 24, 291, 644), (289, 645, 262, 70), (65, 257, 645, 289), (257, 64, 290, 645), (288, 646, 263, 71), (66, 258, 646, 288), (258, 65, 289, 646), (287, 647, 264, 72), (67, 259, 647, 287), (259, 66, 288, 647), (286, 648, 265, 73), (68, 260, 648, 286), (260, 67, 287, 648), (185, 649, 205, 9), (8, 204, 649, 185), (204, 68, 286, 649), (284, 650, 267, 75), (70, 262, 650, 284), (262, 69, 285, 650), (283, 651, 268, 76), (71, 263, 651, 283), (263, 70, 284, 651), (282, 652, 269, 77), (72, 264, 652, 282), (264, 71, 283, 652), (281, 653, 270, 78), (73, 265, 653, 281), (265, 72, 282, 653), (186, 654, 206, 10), (9, 205, 654, 186), (205, 73, 281, 654), (279, 655, 272, 80), (75, 267, 655, 279), (267, 74, 280, 655), (278, 656, 273, 81), (76, 268, 656, 278), (268, 75, 279, 656), (277, 657, 274, 82), (77, 269, 657, 277), (269, 76, 278, 657), (276, 658, 275, 83), (78, 270, 658, 276), (270, 77, 277, 658), (187, 659, 207, 11), (10, 206, 659, 187), (206, 78, 276, 659), (214, 660, 189, 13), (127, 467, 660, 214), (467, 131, 215, 660), (213, 661, 190, 14), (123, 471, 661, 213), (471, 127, 214, 661), (212, 662, 191, 15), (119, 475, 662, 212), (475, 123, 213, 662), (173, 663, 177, 3), (87, 479, 663, 173), (479, 119, 212, 663), (483, 664, 364, 112), (108, 360, 664, 483), (360, 21, 197, 664), (487, 665, 360, 108), (104, 356, 665, 487), (356, 22, 198, 665), (491, 666, 356, 104), (100, 352, 666, 491), (352, 23, 199, 666), (495, 667, 352, 100), (95, 181, 667, 495), (181, 7, 183, 667), (280, 668, 271, 79), (74, 266, 668, 280), (266, 18, 195, 668), (285, 669, 266, 74), (69, 261, 669, 285), (261, 17, 194, 669), (290, 670, 261, 69), (64, 256, 670, 290), (256, 16, 193, 670), (295, 671, 256, 64), (28, 174, 671, 295), (174, 4, 192, 671), (300, 672, 251, 59), (54, 246, 672, 300), (246, 22, 199, 672), (305, 673, 246, 54), (49, 241, 673, 305), (241, 21, 198, 673), (310, 674, 241, 49), (44, 236, 674, 310), (236, 20, 197, 674), (315, 675, 236, 44), (38, 178, 675, 315), (178, 6, 196, 675), (320, 676, 231, 39), (151, 499, 676, 320), (499, 87, 173, 676), (325, 677, 179, 43), (59, 251, 677, 325), (251, 23, 183, 677), (330, 678, 178, 38), (171, 503, 678, 330), (503, 99, 182, 678), (335, 679, 176, 33), (79, 271, 679, 335), (271, 19, 180, 679), (507, 680, 182, 99), (112, 364, 680, 507), (364, 20, 196, 680), (215, 681, 188, 12), (131, 511, 681, 215), (511, 91, 175, 681)])
me_cube.polygons.foreach_set('use_smooth', [True] * 680)
me_cube.materials.append(mat_material)
me_cube.use_remesh_preserve_volume = False
me_cube.use_remesh_preserve_attributes = False
me_cube.use_mirror_vertex_groups = False
me_cube.update()
arm_armature = bpy.data.armatures.new('Armature')  # bones are not reproduced

# ---- objects
ob_armature = bpy.data.objects.new('Armature', arm_armature)
ob_cube = bpy.data.objects.new('Cube', me_cube)

# ---- transforms, parenting, visibility, modifiers, constraints
ob_armature.location = (0.0, 0.0, 0.9092)
ob_armature.show_in_front = True
ob_armature.lineart.crease_threshold = 0.0
ob_cube.parent = ob_armature
ob_cube.matrix_parent_inverse = Matrix(((1.0, 0.0, 0.0, 0.0), (0.0, 1.0, 0.0, 0.0), (0.0, 0.0, 1.0, -0.9092), (0.0, 0.0, 0.0, 1.0)))
ob_cube.location = (0.0, 0.0, 1.0)
ob_cube.lock_rotations_4d = False
ob_cube.empty_display_type = 'ARROWS'
ob_cube.lineart.crease_threshold = 0.0
_vg = ob_cube.vertex_groups.new(name='Body')
_vg = ob_cube.vertex_groups.new(name='Top2')
for _i, _w in zip([4, 16, 17, 18, 19, 24, 25, 26, 27, 28, 64, 65, 66, 67, 68, 69, 70, 71, 72, 73, 74, 75, 76, 77, 78, 79, 80, 81, 82, 92, 93, 94, 95, 100, 101, 102, 103, 104, 105, 106, 107, 108, 109, 110, 111, 113, 114, 115, 132, 133, 134, 135, 136, 137, 138, 139, 140, 141, 142, 143, 144, 145, 146, 147, 148, 149, 150, 174, 180, 181, 192, 193, 194, 195, 204, 205, 206, 208, 209, 210, 211, 216, 217, 218, 219, 220, 256, 257, 258, 259, 260, 261, 262, 263, 264, 265, 266, 267, 268, 269, 270, 271, 272, 273, 274, 275, 276, 277, 278, 279, 280, 281, 282, 283, 284, 285, 286, 287, 288, 289, 290, 291, 292, 293, 294, 295, 316, 317, 318, 319, 332, 333, 334, 335, 344, 345, 346, 347, 352, 353, 354, 355, 356, 357, 358, 359, 360, 361, 362, 363, 365, 366, 367, 384, 385, 386, 387, 388, 389, 390, 391, 392, 393, 394, 395, 396, 397, 398, 399, 400, 401, 402, 403, 444, 445, 446, 447, 448, 449, 450, 451, 452, 453, 454, 455, 456, 457, 458, 459, 460, 461, 462, 463, 480, 481, 482, 483, 484, 485, 486, 487, 488, 489, 490, 491, 492, 493, 494, 495, 496, 497, 498, 504, 505, 506, 516, 517, 518, 519, 524, 525, 526, 527, 528, 529, 530, 531, 532, 533, 534, 535, 536, 537, 538, 539, 540, 541, 542, 543, 560, 561, 562, 563, 564, 565, 566, 567, 568, 569, 570, 571, 572, 573, 574, 575, 576, 577, 578, 579, 600, 601, 602, 603, 615, 616, 617, 618, 619, 640, 641, 642, 643, 644, 645, 646, 647, 648, 649, 650, 651, 652, 653, 654, 655, 656, 657, 658, 659, 664, 665, 666, 667, 668, 669, 670, 671, 679], [0.9926, 0.9468, 0.7225, 0.2434, 0.03064, 0.04923, 0.2437, 0.6288, 0.86, 0.9689, 0.9471, 0.8512, 0.6232, 0.2218, 0.04257, 0.7309, 0.6814, 0.5169, 0.1892, 0.05943, 0.2251, 0.2026, 0.1665, 0.08375, 0.01444, 0.01324, 0.04075, 0.04873, 0.005823, 0.9415, 0.7169, 0.2449, 0.03541, 0.02578, 0.2182, 0.7049, 0.919, 0.04574, 0.178, 0.5664, 0.709, 0.003853, 0.07999, 0.1777, 0.2169, 0.004244, 0.04625, 0.02479, 0.9403, 0.7238, 0.2269, 0.01834, 0.8467, 0.675, 0.2036, 0.04289, 0.6212, 0.5132, 0.1665, 0.04937, 0.2212, 0.1882, 0.08377, 0.006115, 0.04231, 0.05918, 0.01475, 0.9807, 0.01532, 0.0177, 0.9697, 0.8347, 0.483, 0.137, 0.02129, 0.02971, 0.007221, 0.9329, 0.7158, 0.2302, 0.02772, 0.02462, 0.1465, 0.4362, 0.7444, 0.9145, 0.947, 0.8992, 0.7372, 0.4225, 0.1322, 0.7267, 0.7062, 0.5992, 0.3531, 0.1243, 0.2342, 0.2138, 0.1846, 0.1251, 0.0491, 0.02194, 0.02699, 0.04474, 0.02728, 0.002911, 0.007221, 0.04479, 0.1076, 0.1217, 0.1191, 0.03693, 0.1365, 0.3417, 0.442, 0.478, 0.051, 0.2055, 0.5701, 0.7663, 0.839, 0.0459, 0.2328, 0.626, 0.8556, 0.958, 0.009172, 0.02145, 0.02468, 0.003058, 0.002911, 0.02436, 0.02037, 0.006618, 0.967, 0.8292, 0.4809, 0.1401, 0.01289, 0.122, 0.4616, 0.812, 0.02287, 0.1119, 0.3722, 0.6377, 0.001927, 0.04192, 0.1289, 0.1973, 0.002122, 0.02525, 0.03552, 0.9546, 0.8321, 0.4753, 0.1226, 0.8534, 0.7609, 0.4393, 0.1233, 0.625, 0.5672, 0.3399, 0.1079, 0.2324, 0.2047, 0.136, 0.04494, 0.04577, 0.05075, 0.03697, 0.007373, 0.1317, 0.1237, 0.04926, 0.003058, 0.4212, 0.3507, 0.1251, 0.02774, 0.7339, 0.5941, 0.1851, 0.04613, 0.8935, 0.6994, 0.2152, 0.03062, 0.9409, 0.7204, 0.2359, 0.02687, 0.1209, 0.112, 0.04212, 0.001927, 0.463, 0.3721, 0.129, 0.0248, 0.814, 0.6357, 0.1981, 0.03576, 0.9303, 0.7109, 0.2316, 0.03059, 0.02116, 0.02959, 0.007373, 0.0124, 0.02312, 0.002122, 0.001061, 0.01262, 0.01776, 0.01386, 0.003687, 0.01848, 0.02537, 0.02289, 0.1311, 0.4712, 0.8206, 0.95, 0.1169, 0.4169, 0.7248, 0.8243, 0.0769, 0.2505, 0.4175, 0.473, 0.02202, 0.07706, 0.1164, 0.1289, 0.1314, 0.4781, 0.8306, 0.9608, 0.1229, 0.4573, 0.7965, 0.904, 0.1156, 0.3896, 0.664, 0.7392, 0.07644, 0.2379, 0.3859, 0.4287, 0.02616, 0.08648, 0.1277, 0.1391, 0.0135, 0.02237, 0.01364, 0.001456, 0.001529, 0.01387, 0.02307, 0.01531, 0.01344, 0.9068, 0.7408, 0.4294, 0.1393, 0.02295, 0.8027, 0.6682, 0.3878, 0.1283, 0.0255, 0.46, 0.3919, 0.2391, 0.08672, 0.01847, 0.1204, 0.1147, 0.07621, 0.02601, 0.003611, 0.0009633, 0.0124, 0.01788, 0.0153, 0.1281, 0.4805, 0.8369, 0.9639, 0.01097]): _vg.add([_i], _w, 'REPLACE')
_vg = ob_cube.vertex_groups.new(name='Top3')
for _i, _w in zip([7, 20, 21, 22, 23, 39, 40, 41, 42, 43, 44, 45, 46, 47, 49, 50, 51, 52, 53, 54, 55, 56, 57, 58, 59, 60, 61, 62, 63, 92, 93, 94, 95, 100, 101, 102, 103, 104, 105, 106, 107, 108, 109, 110, 111, 112, 113, 114, 132, 133, 134, 135, 136, 137, 138, 139, 140, 141, 142, 143, 144, 145, 146, 147, 149, 150, 151, 179, 181, 183, 196, 197, 198, 199, 201, 202, 203, 208, 209, 210, 231, 232, 233, 234, 235, 236, 237, 238, 239, 240, 241, 242, 243, 244, 245, 246, 247, 248, 249, 250, 251, 252, 253, 254, 255, 296, 297, 298, 299, 300, 301, 302, 303, 304, 305, 306, 307, 308, 309, 310, 312, 313, 314, 315, 316, 317, 318, 319, 320, 321, 322, 323, 324, 325, 344, 345, 346, 347, 352, 353, 354, 355, 356, 357, 358, 359, 360, 361, 362, 363, 364, 365, 366, 367, 384, 385, 386, 387, 388, 389, 390, 391, 392, 393, 394, 395, 396, 397, 398, 399, 401, 402, 403, 444, 445, 446, 447, 448, 449, 450, 451, 452, 453, 454, 455, 456, 457, 458, 459, 460, 461, 462, 463, 480, 481, 482, 483, 484, 485, 486, 487, 488, 489, 490, 491, 492, 493, 494, 495, 497, 498, 499, 505, 506, 507, 516, 517, 518, 524, 525, 526, 528, 529, 530, 531, 532, 533, 534, 535, 536, 537, 538, 539, 540, 541, 542, 543, 560, 561, 562, 563, 564, 565, 566, 567, 568, 569, 570, 571, 572, 573, 574, 575, 576, 577, 578, 579, 610, 611, 612, 613, 614, 615, 616, 617, 618, 619, 620, 621, 622, 623, 625, 626, 627, 628, 629, 630, 631, 632, 633, 634, 635, 636, 637, 638, 639, 664, 665, 666, 667, 672, 673, 674, 675, 676, 677, 680], [0.9936, 0.03243, 0.2437, 0.7193, 0.944, 0.04739, 0.2436, 0.6312, 0.8632, 0.9712, 0.0147, 0.04112, 0.04872, 0.005506, 0.2257, 0.2031, 0.1667, 0.08355, 0.01401, 0.7283, 0.6807, 0.5173, 0.1889, 0.05906, 0.9462, 0.853, 0.6251, 0.2213, 0.04086, 0.03539, 0.2447, 0.7166, 0.9415, 0.9153, 0.7027, 0.2167, 0.02268, 0.7048, 0.5631, 0.1761, 0.04332, 0.2169, 0.1771, 0.07927, 0.002785, 0.02556, 0.04597, 0.0039, 0.02102, 0.2278, 0.7251, 0.9429, 0.04588, 0.2057, 0.6781, 0.8509, 0.0507, 0.1682, 0.5161, 0.6244, 0.007044, 0.08446, 0.1892, 0.2216, 0.01512, 0.05958, 0.04243, 0.9824, 0.9675, 0.9688, 0.01622, 0.1381, 0.4815, 0.8316, 0.007003, 0.02953, 0.02043, 0.01134, 0.02166, 0.001392, 0.02369, 0.1455, 0.4374, 0.7472, 0.9172, 0.02357, 0.02791, 0.04492, 0.02711, 0.002753, 0.2347, 0.2144, 0.1849, 0.1251, 0.04878, 0.7238, 0.7045, 0.599, 0.3531, 0.124, 0.9451, 0.8996, 0.7391, 0.4232, 0.1311, 0.04996, 0.2051, 0.5712, 0.7669, 0.8372, 0.03653, 0.1362, 0.342, 0.4419, 0.477, 0.007003, 0.04453, 0.1077, 0.1221, 0.1202, 0.002753, 0.02436, 0.02056, 0.007352, 0.957, 0.857, 0.6278, 0.2326, 0.04491, 0.04412, 0.2325, 0.6282, 0.8581, 0.9587, 0.01769, 0.1401, 0.4807, 0.8291, 0.9297, 0.809, 0.4597, 0.1197, 0.712, 0.634, 0.3696, 0.1097, 0.2303, 0.197, 0.1282, 0.04103, 0.029, 0.03577, 0.02494, 0.00195, 0.01051, 0.1244, 0.4765, 0.834, 0.02294, 0.1258, 0.4419, 0.7645, 0.02535, 0.1095, 0.3421, 0.5702, 0.003522, 0.04575, 0.1368, 0.2054, 0.007562, 0.03735, 0.051, 0.003522, 0.04979, 0.1244, 0.132, 0.02887, 0.1263, 0.3526, 0.423, 0.04829, 0.1869, 0.5971, 0.7376, 0.03345, 0.2167, 0.7016, 0.8969, 0.02821, 0.2362, 0.7209, 0.9422, 0.001392, 0.04159, 0.1115, 0.1212, 0.02305, 0.1277, 0.3701, 0.4608, 0.033, 0.1964, 0.6329, 0.81, 0.02904, 0.2307, 0.7096, 0.9284, 0.007562, 0.02979, 0.02121, 0.00195, 0.02299, 0.01278, 0.01788, 0.01247, 0.0009749, 0.0255, 0.01868, 0.003781, 0.819, 0.4702, 0.1299, 0.01452, 0.7215, 0.4146, 0.1147, 0.0165, 0.4155, 0.2489, 0.07536, 0.01153, 0.1164, 0.07656, 0.02149, 0.0006962, 0.8315, 0.4786, 0.1322, 0.0141, 0.7992, 0.4592, 0.1251, 0.01673, 0.6674, 0.392, 0.1176, 0.02415, 0.3878, 0.2395, 0.0776, 0.01444, 0.1282, 0.08708, 0.02666, 0.001761, 0.9084, 0.7431, 0.4303, 0.1383, 0.02206, 0.1387, 0.4302, 0.7424, 0.907, 0.9623, 0.01396, 0.02246, 0.01356, 0.001377, 0.1212, 0.1149, 0.07612, 0.02576, 0.003502, 0.4595, 0.392, 0.2391, 0.08638, 0.01827, 0.802, 0.669, 0.3882, 0.1275, 0.02498, 0.1297, 0.4712, 0.8208, 0.9486, 0.8344, 0.4792, 0.1291, 0.01178, 0.02245, 0.9638, 0.0145]): _vg.add([_i], _w, 'REPLACE')
_vg = ob_cube.vertex_groups.new(name='Top4')
for _i, _w in zip([6, 20, 21, 22, 23, 34, 35, 36, 37, 38, 44, 45, 46, 47, 48, 49, 50, 51, 52, 53, 54, 55, 56, 57, 58, 59, 60, 61, 62, 96, 97, 98, 99, 100, 101, 102, 104, 105, 106, 107, 108, 109, 110, 111, 112, 113, 114, 115, 153, 154, 155, 156, 157, 158, 159, 160, 161, 162, 163, 164, 165, 166, 167, 168, 169, 170, 171, 178, 182, 183, 196, 197, 198, 199, 200, 201, 202, 209, 210, 211, 226, 227, 228, 229, 230, 236, 237, 238, 239, 240, 241, 242, 243, 244, 245, 246, 247, 248, 249, 250, 251, 252, 253, 254, 255, 296, 297, 298, 299, 300, 301, 302, 303, 304, 305, 306, 307, 308, 309, 310, 311, 312, 313, 314, 315, 322, 323, 324, 325, 326, 327, 328, 329, 330, 348, 349, 350, 351, 352, 353, 354, 355, 356, 357, 358, 359, 360, 361, 362, 363, 364, 365, 366, 367, 405, 406, 407, 408, 409, 410, 411, 412, 413, 414, 415, 416, 417, 418, 419, 420, 421, 422, 423, 424, 425, 426, 427, 428, 429, 430, 431, 432, 433, 434, 435, 436, 437, 438, 439, 441, 442, 443, 480, 481, 482, 483, 484, 485, 486, 487, 488, 489, 490, 491, 493, 494, 495, 500, 501, 502, 503, 504, 505, 506, 507, 516, 517, 518, 519, 520, 521, 522, 523, 528, 529, 530, 532, 533, 534, 535, 536, 537, 538, 539, 540, 541, 542, 543, 580, 581, 582, 584, 585, 586, 587, 588, 589, 590, 591, 592, 593, 594, 595, 596, 597, 598, 599, 605, 606, 607, 608, 609, 610, 611, 612, 613, 620, 621, 622, 623, 624, 625, 626, 627, 628, 629, 630, 631, 632, 633, 634, 635, 636, 637, 638, 639, 664, 665, 666, 667, 672, 673, 674, 675, 677, 678, 680], [0.9942, 0.9436, 0.7185, 0.2431, 0.03172, 0.04619, 0.2431, 0.6314, 0.8636, 0.9716, 0.946, 0.8532, 0.6251, 0.2204, 0.03858, 0.7276, 0.6804, 0.5171, 0.1883, 0.05852, 0.2252, 0.2029, 0.1667, 0.0836, 0.01412, 0.01436, 0.04115, 0.04884, 0.005788, 0.03648, 0.2455, 0.7169, 0.9416, 0.02488, 0.04555, 0.003435, 0.2162, 0.1767, 0.07905, 0.00257, 0.704, 0.5628, 0.1769, 0.04472, 0.9148, 0.7027, 0.218, 0.02546, 0.01555, 0.06002, 0.04346, 0.006742, 0.08451, 0.1895, 0.2216, 0.05021, 0.1678, 0.5165, 0.6248, 0.04425, 0.2052, 0.6785, 0.8515, 0.01997, 0.2282, 0.7254, 0.9433, 0.9829, 0.9679, 0.01586, 0.9689, 0.831, 0.4808, 0.1374, 0.01929, 0.02926, 0.007058, 0.001285, 0.02236, 0.01273, 0.0231, 0.1446, 0.4372, 0.7475, 0.9176, 0.9448, 0.8996, 0.7392, 0.4228, 0.1295, 0.7231, 0.704, 0.5988, 0.3527, 0.1234, 0.2341, 0.214, 0.1848, 0.1251, 0.04886, 0.02304, 0.02776, 0.04499, 0.02731, 0.002894, 0.007058, 0.0447, 0.1077, 0.122, 0.1198, 0.03632, 0.1359, 0.3419, 0.4417, 0.4764, 0.04855, 0.2043, 0.5711, 0.7668, 0.8368, 0.04239, 0.2317, 0.6283, 0.8584, 0.9588, 0.002894, 0.02442, 0.02057, 0.007182, 0.04483, 0.2323, 0.6281, 0.8576, 0.9575, 0.01824, 0.141, 0.4812, 0.8292, 0.0283, 0.03522, 0.02449, 0.001718, 0.2296, 0.1965, 0.1279, 0.04081, 0.7112, 0.6334, 0.3699, 0.1108, 0.9292, 0.8087, 0.4603, 0.1217, 0.007774, 0.03778, 0.05174, 0.003371, 0.04562, 0.137, 0.2056, 0.02511, 0.109, 0.3422, 0.5707, 0.02212, 0.1247, 0.4419, 0.765, 0.009983, 0.1241, 0.4768, 0.8344, 0.03211, 0.2167, 0.7019, 0.8974, 0.04723, 0.1865, 0.5975, 0.7382, 0.02848, 0.1262, 0.353, 0.4232, 0.003371, 0.05003, 0.1248, 0.1325, 0.007774, 0.03001, 0.02173, 0.03509, 0.1974, 0.6328, 0.8094, 0.02365, 0.128, 0.3698, 0.4601, 0.001285, 0.04124, 0.1111, 0.1206, 0.001718, 0.02278, 0.01244, 0.02822, 0.2368, 0.7211, 0.9424, 0.03097, 0.2317, 0.7098, 0.9282, 0.819, 0.4708, 0.1314, 0.01548, 0.8318, 0.479, 0.1325, 0.01411, 0.01761, 0.01225, 0.0008588, 0.1158, 0.07619, 0.02126, 0.0006424, 0.4149, 0.2489, 0.07581, 0.01182, 0.7211, 0.4151, 0.1163, 0.01755, 0.02587, 0.01889, 0.003887, 0.1287, 0.0874, 0.0267, 0.001686, 0.3881, 0.2396, 0.07733, 0.01424, 0.6678, 0.392, 0.1169, 0.02361, 0.7997, 0.4593, 0.1244, 0.01605, 0.9075, 0.7429, 0.4302, 0.1386, 0.02241, 0.01388, 0.0225, 0.01366, 0.001447, 0.9086, 0.7433, 0.43, 0.1371, 0.02119, 0.8018, 0.669, 0.3877, 0.1264, 0.02428, 0.459, 0.3918, 0.2389, 0.08612, 0.01816, 0.1209, 0.1149, 0.07622, 0.02588, 0.003529, 0.8202, 0.4704, 0.129, 0.01415, 0.1286, 0.4786, 0.8339, 0.9639, 0.01152, 0.9627, 0.9485]): _vg.add([_i], _w, 'REPLACE')
_vg = ob_cube.vertex_groups.new(name='Top1')
for _i, _w in zip([5, 16, 17, 18, 19, 29, 30, 31, 32, 33, 64, 65, 66, 67, 69, 70, 71, 72, 73, 74, 75, 76, 77, 78, 79, 80, 81, 82, 83, 96, 97, 98, 99, 101, 102, 103, 104, 105, 106, 107, 108, 109, 110, 111, 112, 113, 114, 115, 152, 153, 154, 156, 157, 158, 159, 160, 161, 162, 163, 164, 165, 166, 167, 168, 169, 170, 171, 176, 180, 182, 192, 193, 194, 195, 205, 206, 207, 208, 209, 210, 211, 221, 222, 223, 224, 225, 256, 257, 258, 259, 260, 261, 262, 263, 264, 265, 266, 267, 268, 269, 270, 271, 272, 273, 274, 275, 276, 277, 278, 279, 280, 281, 282, 283, 284, 285, 286, 287, 288, 289, 290, 292, 293, 294, 295, 327, 328, 329, 330, 331, 332, 333, 334, 335, 348, 349, 350, 351, 353, 354, 355, 356, 357, 358, 359, 360, 361, 362, 363, 364, 365, 366, 367, 404, 405, 406, 407, 408, 409, 410, 411, 412, 413, 414, 415, 416, 417, 418, 419, 420, 421, 422, 423, 424, 425, 426, 427, 428, 429, 430, 431, 432, 433, 434, 435, 436, 437, 438, 439, 440, 441, 442, 480, 481, 482, 483, 484, 485, 486, 487, 488, 489, 490, 491, 492, 493, 494, 500, 501, 502, 503, 504, 505, 506, 507, 516, 517, 518, 519, 520, 521, 522, 523, 528, 529, 530, 531, 532, 533, 534, 535, 536, 537, 538, 539, 540, 541, 542, 543, 580, 581, 582, 583, 584, 585, 586, 587, 588, 589, 590, 591, 592, 593, 594, 595, 596, 597, 598, 599, 600, 601, 602, 603, 604, 605, 606, 607, 608, 640, 641, 642, 643, 645, 646, 647, 648, 649, 650, 651, 652, 653, 654, 655, 656, 657, 658, 659, 664, 665, 666, 668, 669, 670, 671, 678, 679, 680], [0.9933, 0.02769, 0.2408, 0.7195, 0.9449, 0.0478, 0.2437, 0.631, 0.8628, 0.9709, 0.01274, 0.04166, 0.04957, 0.0064, 0.2231, 0.2023, 0.1669, 0.08402, 0.01468, 0.7289, 0.6814, 0.5177, 0.189, 0.05906, 0.9472, 0.8534, 0.6252, 0.2214, 0.04057, 0.9407, 0.7157, 0.2445, 0.03523, 0.003458, 0.04421, 0.02131, 0.003391, 0.07925, 0.1756, 0.2138, 0.0455, 0.1772, 0.5632, 0.705, 0.02597, 0.2176, 0.7024, 0.9156, 0.0431, 0.0597, 0.01542, 0.2217, 0.189, 0.08416, 0.006273, 0.6237, 0.515, 0.1669, 0.0494, 0.8497, 0.6764, 0.2038, 0.04261, 0.9416, 0.7237, 0.2267, 0.01792, 0.9821, 0.9691, 0.01762, 0.01385, 0.1342, 0.4801, 0.8322, 0.00734, 0.02953, 0.02029, 0.0245, 0.2273, 0.7122, 0.9302, 0.0239, 0.1457, 0.4373, 0.7469, 0.9168, 0.02022, 0.0272, 0.04561, 0.02799, 0.0032, 0.2319, 0.2127, 0.1846, 0.1255, 0.04935, 0.7242, 0.7052, 0.5996, 0.3534, 0.124, 0.946, 0.9003, 0.7393, 0.4233, 0.131, 0.04981, 0.2052, 0.5714, 0.7674, 0.838, 0.03687, 0.1365, 0.3423, 0.4419, 0.476, 0.00734, 0.04521, 0.1082, 0.122, 0.1179, 0.0032, 0.02479, 0.02083, 0.006371, 0.003136, 0.0247, 0.02131, 0.008959, 0.04419, 0.2325, 0.6281, 0.8581, 0.959, 0.967, 0.8282, 0.4801, 0.1399, 0.001729, 0.02383, 0.03276, 0.001696, 0.04132, 0.1274, 0.1947, 0.02275, 0.1113, 0.3702, 0.6341, 0.01298, 0.1218, 0.46, 0.809, 0.04545, 0.0514, 0.03756, 0.007709, 0.2327, 0.2053, 0.1366, 0.04521, 0.6273, 0.5693, 0.3409, 0.1081, 0.8562, 0.7631, 0.4401, 0.1232, 0.9562, 0.8326, 0.4752, 0.1223, 0.8956, 0.7001, 0.2152, 0.03027, 0.7367, 0.5957, 0.1853, 0.04601, 0.4227, 0.352, 0.1255, 0.02784, 0.1324, 0.1243, 0.04979, 0.003136, 0.02155, 0.02985, 0.007709, 0.8103, 0.6328, 0.1974, 0.03573, 0.4594, 0.3694, 0.1282, 0.02444, 0.1175, 0.1099, 0.04135, 0.001696, 0.01066, 0.02211, 0.001729, 0.9411, 0.7197, 0.2356, 0.02657, 0.9281, 0.709, 0.2311, 0.0306, 0.1308, 0.4701, 0.8186, 0.9486, 0.1311, 0.4777, 0.8304, 0.9616, 0.0008646, 0.01192, 0.01638, 0.01225, 0.02152, 0.07563, 0.1137, 0.1259, 0.07633, 0.2488, 0.4144, 0.4698, 0.1166, 0.4151, 0.7215, 0.8212, 0.003855, 0.01878, 0.0257, 0.02273, 0.02646, 0.08706, 0.1284, 0.1391, 0.07668, 0.2388, 0.3873, 0.43, 0.1157, 0.3905, 0.6662, 0.7418, 0.1228, 0.4577, 0.7979, 0.9062, 0.9086, 0.7431, 0.4303, 0.1384, 0.02209, 0.01513, 0.023, 0.01392, 0.001568, 0.0136, 0.02281, 0.01399, 0.0016, 0.12, 0.1151, 0.07672, 0.02627, 0.00367, 0.459, 0.3921, 0.2394, 0.0867, 0.01843, 0.8027, 0.6694, 0.3883, 0.1275, 0.02491, 0.01787, 0.01222, 0.0008478, 0.8351, 0.4781, 0.1261, 0.01011, 0.01329, 0.9641, 0.0153]): _vg.add([_i], _w, 'REPLACE')
_vg = ob_cube.vertex_groups.new(name='Bot1')
for _i, _w in zip([1, 8, 9, 10, 11, 29, 30, 31, 32, 66, 67, 68, 70, 71, 72, 73, 75, 76, 77, 78, 80, 81, 82, 83, 88, 89, 90, 91, 117, 120, 121, 122, 124, 125, 126, 127, 128, 129, 130, 152, 153, 154, 155, 156, 157, 158, 159, 160, 161, 162, 163, 164, 165, 166, 172, 175, 184, 185, 186, 187, 204, 205, 206, 207, 214, 221, 222, 223, 224, 225, 258, 259, 260, 262, 263, 264, 265, 267, 268, 269, 270, 272, 273, 274, 275, 276, 277, 278, 279, 281, 282, 283, 284, 286, 287, 288, 289, 291, 292, 293, 326, 327, 328, 331, 332, 333, 334, 340, 341, 342, 343, 368, 369, 370, 372, 373, 374, 375, 376, 377, 378, 379, 380, 381, 382, 383, 404, 405, 406, 407, 408, 409, 410, 411, 412, 413, 414, 415, 416, 417, 418, 419, 424, 425, 426, 428, 429, 430, 431, 432, 433, 434, 435, 436, 437, 438, 439, 440, 441, 442, 443, 464, 465, 466, 467, 468, 469, 470, 471, 472, 473, 474, 477, 508, 509, 510, 511, 512, 513, 514, 515, 545, 546, 547, 548, 549, 550, 551, 552, 553, 554, 555, 556, 557, 558, 559, 580, 581, 582, 583, 584, 585, 586, 587, 588, 589, 590, 591, 592, 593, 594, 595, 596, 597, 598, 599, 600, 601, 602, 603, 604, 606, 607, 608, 609, 641, 642, 643, 644, 645, 646, 647, 648, 649, 650, 651, 652, 653, 654, 655, 656, 657, 658, 659, 660, 661, 681], [0.9937, 0.01717, 0.2247, 0.7321, 0.9498, 0.9337, 0.7117, 0.3155, 0.1018, 0.01456, 0.03858, 0.01762, 0.02615, 0.09397, 0.1713, 0.2049, 0.07362, 0.218, 0.5529, 0.7, 0.0831, 0.2852, 0.7001, 0.9105, 0.9476, 0.7298, 0.2263, 0.02019, 0.01081, 0.187, 0.1445, 0.04972, 0.7618, 0.6574, 0.1454, 0.01118, 0.9535, 0.7599, 0.1891, 0.9075, 0.6973, 0.206, 0.01905, 0.6989, 0.5513, 0.1715, 0.03868, 0.2854, 0.2186, 0.09436, 0.01452, 0.08453, 0.07499, 0.02756, 0.9718, 0.01009, 0.008586, 0.121, 0.4784, 0.841, 0.0174, 0.2148, 0.716, 0.9302, 0.005589, 0.9637, 0.8227, 0.5136, 0.2086, 0.05089, 0.007281, 0.02657, 0.0281, 0.01308, 0.06006, 0.1326, 0.1881, 0.03681, 0.1458, 0.3855, 0.6265, 0.04155, 0.1841, 0.4927, 0.8053, 0.8052, 0.6265, 0.2516, 0.07836, 0.4524, 0.3621, 0.156, 0.04989, 0.1112, 0.1049, 0.05427, 0.01308, 0.00881, 0.01929, 0.007281, 0.009525, 0.01934, 0.007259, 0.9221, 0.7059, 0.3003, 0.09244, 0.9707, 0.8387, 0.4781, 0.1232, 0.008586, 0.005404, 0.005404, 0.2058, 0.1657, 0.09709, 0.02486, 0.7469, 0.7096, 0.4014, 0.07828, 0.9516, 0.8567, 0.4745, 0.09456, 0.9206, 0.8024, 0.4516, 0.1125, 0.7053, 0.6251, 0.3614, 0.1051, 0.3005, 0.252, 0.1565, 0.05444, 0.09315, 0.07976, 0.05127, 0.01378, 0.04226, 0.03749, 0.01378, 0.185, 0.1468, 0.06096, 0.007259, 0.4922, 0.385, 0.1329, 0.0266, 0.8032, 0.6243, 0.1887, 0.02887, 0.9276, 0.7136, 0.2161, 0.01962, 0.8576, 0.7087, 0.1673, 0.005589, 0.4744, 0.4009, 0.09755, 0.005589, 0.09348, 0.07763, 0.02486, 0.005404, 0.9505, 0.7449, 0.2077, 0.01009, 0.1089, 0.4763, 0.8477, 0.9612, 0.002702, 0.002702, 0.004293, 0.01243, 0.05125, 0.08555, 0.1072, 0.05157, 0.2492, 0.4377, 0.4764, 0.08642, 0.438, 0.7831, 0.8493, 0.1179, 0.4648, 0.8206, 0.9456, 0.1088, 0.4065, 0.7138, 0.813, 0.07976, 0.259, 0.4386, 0.5029, 0.03411, 0.1039, 0.1659, 0.1968, 0.006891, 0.02564, 0.03988, 0.04658, 0.04622, 0.1964, 0.5031, 0.814, 0.9469, 0.00363, 0.0133, 0.01443, 0.00981, 0.00364, 0.01328, 0.01405, 0.008698, 0.006538, 0.03367, 0.07959, 0.1081, 0.1161, 0.02494, 0.1029, 0.2591, 0.4073, 0.4654, 0.03918, 0.165, 0.4391, 0.7159, 0.8231, 0.002795, 0.002795, 0.005047]): _vg.add([_i], _w, 'REPLACE')
_vg = ob_cube.vertex_groups.new(name='Bot2')
for _i, _w in zip([0, 8, 9, 10, 11, 24, 25, 26, 27, 65, 66, 67, 68, 70, 71, 72, 73, 75, 76, 77, 78, 81, 82, 83, 84, 85, 86, 87, 116, 117, 118, 120, 121, 122, 123, 124, 125, 126, 129, 136, 137, 138, 140, 141, 142, 143, 144, 145, 146, 147, 148, 149, 150, 151, 172, 173, 184, 185, 186, 187, 204, 205, 206, 207, 213, 216, 217, 218, 219, 220, 257, 258, 259, 260, 262, 263, 264, 265, 267, 268, 269, 270, 273, 274, 275, 276, 277, 278, 279, 281, 282, 283, 284, 286, 287, 288, 289, 291, 292, 293, 294, 318, 319, 320, 331, 332, 333, 336, 337, 338, 339, 368, 369, 370, 371, 372, 373, 374, 375, 376, 377, 378, 379, 380, 381, 382, 388, 389, 390, 391, 392, 393, 394, 395, 396, 397, 398, 399, 400, 401, 402, 403, 444, 445, 446, 447, 448, 449, 450, 451, 452, 453, 454, 455, 456, 457, 458, 464, 465, 466, 468, 469, 470, 471, 472, 473, 474, 475, 476, 477, 478, 479, 496, 497, 498, 499, 509, 513, 514, 515, 524, 525, 526, 527, 544, 545, 546, 547, 548, 549, 550, 551, 552, 553, 554, 555, 556, 557, 558, 559, 564, 565, 566, 567, 568, 569, 570, 571, 572, 573, 574, 575, 576, 577, 578, 579, 601, 602, 603, 604, 615, 616, 617, 640, 641, 642, 643, 644, 645, 646, 647, 648, 649, 650, 651, 652, 653, 654, 655, 656, 657, 658, 659, 661, 662, 663, 676], [0.9931, 0.9488, 0.7306, 0.2235, 0.01589, 0.9325, 0.7111, 0.3168, 0.1036, 0.08437, 0.2861, 0.6987, 0.9082, 0.07378, 0.218, 0.5513, 0.698, 0.02592, 0.09349, 0.1701, 0.2034, 0.0137, 0.03727, 0.01574, 0.9489, 0.7312, 0.2254, 0.01837, 0.9543, 0.7615, 0.1881, 0.7612, 0.6583, 0.1452, 0.01119, 0.1864, 0.1448, 0.04996, 0.01146, 0.08623, 0.07572, 0.02803, 0.2871, 0.2197, 0.09459, 0.01463, 0.699, 0.5521, 0.1713, 0.03845, 0.9084, 0.6986, 0.2052, 0.01787, 0.007944, 0.009183, 0.9709, 0.8397, 0.4771, 0.1197, 0.9285, 0.7143, 0.2134, 0.01581, 0.005593, 0.9628, 0.8218, 0.514, 0.2102, 0.05178, 0.04218, 0.1852, 0.4924, 0.8034, 0.03689, 0.1459, 0.3846, 0.6246, 0.01296, 0.0597, 0.1318, 0.1868, 0.006851, 0.02549, 0.02651, 0.1096, 0.1037, 0.0536, 0.01296, 0.4507, 0.3607, 0.1557, 0.04985, 0.8031, 0.625, 0.252, 0.07907, 0.9204, 0.7049, 0.3015, 0.09396, 0.007313, 0.01922, 0.008934, 0.007869, 0.01864, 0.006851, 0.971, 0.84, 0.4783, 0.1219, 0.9515, 0.8579, 0.4748, 0.09403, 0.7459, 0.7097, 0.4017, 0.07817, 0.2049, 0.1656, 0.0974, 0.02498, 0.007944, 0.00573, 0.00573, 0.09489, 0.08097, 0.05187, 0.01401, 0.3019, 0.2534, 0.1571, 0.05461, 0.7051, 0.6256, 0.3617, 0.1049, 0.9204, 0.8035, 0.4519, 0.1115, 0.8037, 0.6254, 0.1883, 0.02816, 0.4931, 0.3859, 0.133, 0.02654, 0.1867, 0.1477, 0.06131, 0.007313, 0.04311, 0.03786, 0.01401, 0.09318, 0.07815, 0.02498, 0.4738, 0.4016, 0.09756, 0.005593, 0.8577, 0.7099, 0.1666, 0.005593, 0.9516, 0.7464, 0.2067, 0.009183, 0.9286, 0.7149, 0.2153, 0.01812, 0.00573, 0.002865, 0.002865, 0.003972, 0.1167, 0.4651, 0.8218, 0.9457, 0.108, 0.4765, 0.849, 0.9612, 0.0861, 0.4383, 0.7838, 0.8487, 0.05158, 0.2496, 0.4377, 0.4754, 0.01249, 0.05157, 0.08566, 0.1064, 0.007007, 0.02594, 0.04049, 0.04745, 0.03431, 0.1045, 0.1672, 0.1984, 0.07975, 0.2594, 0.4395, 0.5035, 0.1082, 0.4068, 0.7145, 0.8127, 0.003426, 0.01274, 0.01325, 0.007907, 0.01408, 0.01327, 0.003656, 0.04698, 0.1977, 0.5032, 0.8126, 0.9456, 0.03954, 0.1656, 0.4385, 0.714, 0.8214, 0.02492, 0.1028, 0.2582, 0.4057, 0.4639, 0.006479, 0.03328, 0.07865, 0.1066, 0.1146, 0.002797, 0.002797, 0.004591, 0.009059]): _vg.add([_i], _w, 'REPLACE')
_vg = ob_cube.vertex_groups.new(name='Bot3')
for _i, _w in zip([3, 12, 13, 14, 15, 39, 40, 41, 42, 46, 47, 48, 50, 51, 52, 53, 55, 56, 57, 58, 60, 61, 62, 63, 84, 85, 86, 87, 117, 118, 119, 120, 121, 122, 123, 125, 126, 127, 130, 137, 138, 139, 140, 141, 142, 143, 144, 145, 146, 147, 148, 149, 150, 151, 173, 177, 188, 189, 190, 191, 200, 201, 202, 203, 212, 213, 214, 215, 231, 232, 233, 234, 235, 238, 239, 240, 242, 243, 244, 245, 247, 248, 249, 250, 252, 253, 254, 255, 296, 297, 298, 299, 301, 302, 303, 304, 306, 307, 308, 309, 311, 312, 313, 317, 318, 319, 320, 321, 322, 323, 324, 336, 337, 338, 339, 369, 370, 371, 372, 373, 374, 375, 377, 378, 379, 382, 383, 389, 390, 391, 392, 393, 394, 395, 396, 397, 398, 399, 400, 401, 402, 403, 444, 445, 446, 447, 448, 449, 450, 451, 452, 453, 454, 455, 457, 458, 459, 465, 466, 467, 468, 469, 470, 471, 472, 473, 474, 475, 476, 477, 478, 479, 496, 497, 498, 499, 510, 512, 513, 524, 525, 526, 527, 544, 545, 546, 547, 548, 549, 550, 551, 552, 553, 554, 555, 556, 557, 558, 564, 565, 566, 568, 569, 570, 571, 572, 573, 574, 575, 576, 577, 578, 579, 610, 611, 612, 613, 614, 615, 616, 617, 618, 621, 622, 623, 624, 625, 626, 627, 628, 629, 630, 631, 632, 633, 634, 635, 636, 637, 638, 639, 660, 661, 662, 663, 676, 681], [0.9939, 0.01509, 0.223, 0.731, 0.9492, 0.9339, 0.7119, 0.3154, 0.1016, 0.01341, 0.03654, 0.0144, 0.02608, 0.09342, 0.1699, 0.2029, 0.07375, 0.2179, 0.5522, 0.6989, 0.08317, 0.285, 0.7, 0.91, 0.01697, 0.224, 0.7297, 0.9479, 0.1864, 0.7596, 0.9532, 0.01068, 0.1443, 0.657, 0.7608, 0.04945, 0.1448, 0.186, 0.01182, 0.02805, 0.07475, 0.08407, 0.01503, 0.09455, 0.2185, 0.2853, 0.03858, 0.171, 0.5516, 0.6993, 0.01745, 0.2042, 0.6974, 0.9082, 0.9709, 0.9716, 0.007546, 0.1191, 0.477, 0.8401, 0.01475, 0.2129, 0.7149, 0.9296, 0.9512, 0.7459, 0.2045, 0.007546, 0.9639, 0.8229, 0.5136, 0.2085, 0.05078, 0.006706, 0.02498, 0.02547, 0.01304, 0.05975, 0.1316, 0.1864, 0.03688, 0.1458, 0.385, 0.6255, 0.04159, 0.1841, 0.4925, 0.805, 0.8044, 0.6261, 0.2514, 0.07846, 0.4509, 0.361, 0.1556, 0.04992, 0.1086, 0.1032, 0.05342, 0.01304, 0.007201, 0.01827, 0.006706, 0.09281, 0.3003, 0.7056, 0.9211, 0.922, 0.706, 0.3002, 0.09236, 0.008484, 0.1205, 0.4768, 0.8388, 0.09322, 0.473, 0.8564, 0.005338, 0.07747, 0.4006, 0.7089, 0.02472, 0.09714, 0.1654, 0.005912, 0.005912, 0.01403, 0.0514, 0.07941, 0.007516, 0.05479, 0.1565, 0.2519, 0.01929, 0.1048, 0.3613, 0.6254, 0.008727, 0.1108, 0.4508, 0.8028, 0.02802, 0.1876, 0.6245, 0.8038, 0.0268, 0.1328, 0.385, 0.4923, 0.007516, 0.0613, 0.1466, 0.1847, 0.01403, 0.03737, 0.04204, 0.02472, 0.07833, 0.093, 0.005338, 0.09686, 0.4009, 0.4734, 0.005338, 0.1654, 0.7083, 0.857, 0.008484, 0.2052, 0.7446, 0.9505, 0.01721, 0.2141, 0.7135, 0.9281, 0.005912, 0.002956, 0.002956, 0.8208, 0.4638, 0.1157, 0.008606, 0.8476, 0.4749, 0.1069, 0.004242, 0.7826, 0.4368, 0.08535, 0.002669, 0.4372, 0.2489, 0.0511, 0.002669, 0.08567, 0.05153, 0.01236, 0.03971, 0.0257, 0.007013, 0.1656, 0.104, 0.03441, 0.003758, 0.4387, 0.2589, 0.07979, 0.0134, 0.7141, 0.4061, 0.1078, 0.01401, 0.04618, 0.1963, 0.5031, 0.814, 0.9468, 0.8133, 0.503, 0.1966, 0.04641, 0.003353, 0.01249, 0.01274, 0.007374, 0.006521, 0.03323, 0.07831, 0.1059, 0.1138, 0.02496, 0.1028, 0.2583, 0.406, 0.4639, 0.03923, 0.165, 0.4388, 0.7153, 0.8223, 0.106, 0.4752, 0.8486, 0.9611, 0.946, 0.003773]): _vg.add([_i], _w, 'REPLACE')
_vg = ob_cube.vertex_groups.new(name='Bot4')
for _i, _w in zip([2, 12, 13, 14, 15, 34, 35, 36, 37, 45, 46, 47, 48, 50, 51, 52, 53, 55, 56, 57, 58, 61, 62, 63, 88, 89, 90, 91, 118, 121, 122, 123, 124, 125, 126, 127, 129, 130, 131, 152, 153, 154, 155, 156, 157, 158, 159, 160, 161, 162, 163, 165, 166, 167, 175, 177, 188, 189, 190, 191, 200, 201, 202, 203, 212, 213, 214, 215, 226, 227, 228, 229, 230, 237, 238, 239, 240, 242, 243, 244, 245, 247, 248, 249, 250, 253, 254, 255, 296, 297, 298, 299, 301, 302, 303, 304, 306, 307, 308, 309, 311, 312, 313, 314, 321, 322, 323, 326, 327, 328, 329, 340, 341, 342, 343, 370, 371, 373, 374, 375, 376, 377, 378, 379, 381, 382, 383, 404, 405, 406, 407, 408, 409, 410, 411, 412, 413, 414, 415, 417, 418, 419, 425, 426, 427, 428, 429, 430, 431, 432, 433, 434, 435, 436, 437, 438, 439, 440, 441, 442, 443, 464, 465, 466, 467, 468, 469, 470, 471, 473, 474, 475, 478, 508, 509, 510, 511, 512, 513, 514, 515, 544, 545, 548, 549, 550, 552, 553, 554, 555, 556, 557, 558, 559, 580, 581, 582, 583, 584, 585, 586, 587, 588, 589, 590, 591, 592, 593, 594, 595, 596, 597, 598, 605, 606, 607, 608, 609, 611, 612, 613, 614, 620, 621, 622, 623, 624, 625, 626, 627, 628, 629, 630, 631, 632, 633, 634, 635, 636, 637, 638, 639, 660, 661, 662, 663, 681], [0.9944, 0.9505, 0.7329, 0.2246, 0.01675, 0.9348, 0.7128, 0.3154, 0.1013, 0.08315, 0.2855, 0.7018, 0.9124, 0.07397, 0.2185, 0.5542, 0.7013, 0.02643, 0.09396, 0.1711, 0.2047, 0.01405, 0.03783, 0.01645, 0.01859, 0.2248, 0.7281, 0.9465, 0.01128, 0.04926, 0.1447, 0.187, 0.01081, 0.1446, 0.6564, 0.7619, 0.1875, 0.7579, 0.9526, 0.01822, 0.2048, 0.6958, 0.907, 0.03848, 0.171, 0.5506, 0.6991, 0.01454, 0.09422, 0.218, 0.2849, 0.02755, 0.07446, 0.0837, 0.9704, 0.008377, 0.9725, 0.8417, 0.4788, 0.1207, 0.9315, 0.7171, 0.2147, 0.0166, 0.008377, 0.2058, 0.7474, 0.9516, 0.9646, 0.8238, 0.5141, 0.2084, 0.05066, 0.04157, 0.1843, 0.4936, 0.8071, 0.03699, 0.1463, 0.3864, 0.6278, 0.01322, 0.0602, 0.1326, 0.1879, 0.007027, 0.02594, 0.02714, 0.1106, 0.1045, 0.05401, 0.01322, 0.453, 0.3627, 0.1563, 0.0502, 0.8069, 0.628, 0.252, 0.07856, 0.9236, 0.7073, 0.3004, 0.09223, 0.008227, 0.01892, 0.007027, 0.9209, 0.7059, 0.3002, 0.09251, 0.009294, 0.1217, 0.4764, 0.8373, 0.005639, 0.005639, 0.02463, 0.09696, 0.1658, 0.005407, 0.07772, 0.4005, 0.7092, 0.09374, 0.4727, 0.8552, 0.009112, 0.1115, 0.4503, 0.8014, 0.01924, 0.1047, 0.3608, 0.6249, 0.007271, 0.05438, 0.1561, 0.2515, 0.01378, 0.05101, 0.07908, 0.01378, 0.03723, 0.04185, 0.007271, 0.06089, 0.1462, 0.1843, 0.02651, 0.1326, 0.3843, 0.492, 0.02835, 0.1879, 0.6232, 0.803, 0.01841, 0.2148, 0.7119, 0.9267, 0.005407, 0.166, 0.7072, 0.8573, 0.005407, 0.09694, 0.4005, 0.4745, 0.02463, 0.07797, 0.09351, 0.005639, 0.009294, 0.2061, 0.743, 0.9495, 0.8463, 0.4746, 0.1077, 0.004647, 0.00282, 0.00282, 0.08574, 0.0513, 0.01232, 0.4375, 0.2487, 0.05118, 0.002703, 0.7822, 0.4366, 0.08573, 0.002703, 0.8193, 0.4634, 0.1166, 0.009203, 0.7131, 0.4055, 0.1081, 0.01417, 0.4382, 0.2585, 0.07956, 0.01325, 0.1653, 0.1036, 0.03408, 0.003635, 0.03954, 0.0255, 0.006888, 0.04625, 0.1963, 0.503, 0.8134, 0.9457, 0.003513, 0.01297, 0.01357, 0.008302, 0.04612, 0.1963, 0.5038, 0.8154, 0.948, 0.03928, 0.1653, 0.44, 0.7174, 0.8243, 0.0251, 0.1032, 0.2595, 0.4078, 0.4659, 0.006609, 0.03361, 0.07925, 0.1075, 0.1156, 0.8495, 0.4766, 0.1071, 0.004188, 0.961]): _vg.add([_i], _w, 'REPLACE')
_m = ob_cube.modifiers.new('Armature', 'ARMATURE')
_m.object = ob_armature

# ---- collection membership
col_collection_1.objects.link(ob_armature)
col_collection_1.objects.link(ob_cube)

# ---- scene / render settings (as saved in the file)
scene.frame_start = 1; scene.frame_end = 250; scene.frame_set(1)
scene.render.engine = 'BLENDER_EEVEE_NEXT'
scene.render.resolution_percentage = 50
scene.render.dither_intensity = 0.0
scene.cycles.use_denoising = False
scene.cycles.samples = 128
scene.cycles.sampling_pattern = 'TABULATED_SOBOL'
scene.cycles.use_adaptive_sampling = False
scene.cycles.use_light_tree = False
scene.cycles.blur_glossy = 0.0
scene.cycles.sample_clamp_indirect = 0.0
scene.view_settings.view_transform = 'Standard'
bpy.context.view_layer.update()

# ---- added for rendering (the .blend has no active camera and no usable light): camera, sun
cam_auto = bpy.data.cameras.new('AutoCamera')
cam_auto.lens = 50.0
cam_auto.sensor_width = 36.0
cam_auto.clip_end = 1000.0
ob_auto_camera = bpy.data.objects.new('AutoCamera', cam_auto)
scene.collection.objects.link(ob_auto_camera)
ob_auto_camera.location = (3.20507, -3.84609, 3.56406)
ob_auto_camera.rotation_euler = (1.09748, -7.21219e-08, 0.694738)
scene.camera = ob_auto_camera
light_auto_sun = bpy.data.lights.new('AutoSun', 'SUN')
light_auto_sun.energy = 3.0
light_auto_sun.angle = 0.0523599
ob_auto_sun = bpy.data.objects.new('AutoSun', light_auto_sun)
scene.collection.objects.link(ob_auto_sun)
ob_auto_sun.rotation_euler = (0.872665, 0.174533, 0.523599)
bpy.context.view_layer.update()
